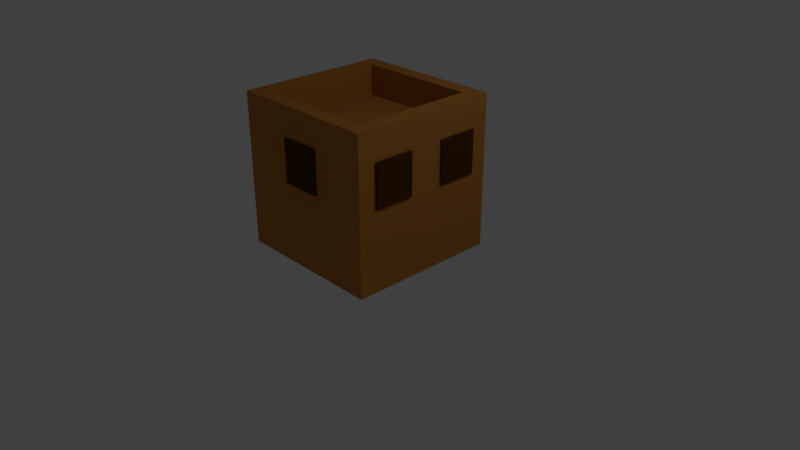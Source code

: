 # Source: House3.blend  (saved by Blender 2.79.0; exported with 4.5.12 LTS)
import bpy
from mathutils import Matrix  # noqa: F401  (used for matrix-valued properties, if any)

bpy.ops.wm.read_factory_settings(use_empty=True)
scene = bpy.context.scene
scene.name = 'Scene'

# ---- collections
col_collection_1 = bpy.data.collections.new('Collection 1'); scene.collection.children.link(col_collection_1)

# ---- materials (node trees are filled in below, after node groups)
mat_house3_brown = bpy.data.materials.new('House3_Brown')
mat_house3_brown.alpha_threshold = 0.0
mat_house3_brown.use_transparent_shadow = False
mat_house3_brown.diffuse_color = (0.5071, 0.2044, 0.04045, 1.0)
mat_house3_brown.roughness = 0.5
mat_house3_brown.line_color = (0.0, 0.0, 0.0, 1.0)
mat_window3_dark = bpy.data.materials.new('Window3_Dark')
mat_window3_dark.alpha_threshold = 0.0
mat_window3_dark.use_transparent_shadow = False
mat_window3_dark.diffuse_color = (0.08714, 0.03284, 0.00437, 1.0)
mat_window3_dark.roughness = 0.5
mat_window3_dark.line_color = (0.0, 0.0, 0.0, 1.0)
mat_window3_dark_001 = bpy.data.materials.new('Window3_Dark.001')
mat_window3_dark_001.alpha_threshold = 0.0
mat_window3_dark_001.use_transparent_shadow = False
mat_window3_dark_001.diffuse_color = (0.08714, 0.03284, 0.00437, 1.0)
mat_window3_dark_001.roughness = 0.5
mat_window3_dark_001.line_color = (0.0, 0.0, 0.0, 1.0)
mat_window3_dark_003 = bpy.data.materials.new('Window3_Dark.003')
mat_window3_dark_003.alpha_threshold = 0.0
mat_window3_dark_003.use_transparent_shadow = False
mat_window3_dark_003.diffuse_color = (0.08714, 0.03284, 0.00437, 1.0)
mat_window3_dark_003.roughness = 0.5
mat_window3_dark_003.line_color = (0.0, 0.0, 0.0, 1.0)
mat_window3_dark_002 = bpy.data.materials.new('Window3_Dark.002')
mat_window3_dark_002.alpha_threshold = 0.0
mat_window3_dark_002.use_transparent_shadow = False
mat_window3_dark_002.diffuse_color = (0.08714, 0.03284, 0.00437, 1.0)
mat_window3_dark_002.roughness = 0.5
mat_window3_dark_002.line_color = (0.0, 0.0, 0.0, 1.0)
mat_window3_dark_004 = bpy.data.materials.new('Window3_Dark.004')
mat_window3_dark_004.alpha_threshold = 0.0
mat_window3_dark_004.use_transparent_shadow = False
mat_window3_dark_004.diffuse_color = (0.08714, 0.03284, 0.00437, 1.0)
mat_window3_dark_004.roughness = 0.5
mat_window3_dark_004.line_color = (0.0, 0.0, 0.0, 1.0)
mat_window3_dark_005 = bpy.data.materials.new('Window3_Dark.005')
mat_window3_dark_005.alpha_threshold = 0.0
mat_window3_dark_005.use_transparent_shadow = False
mat_window3_dark_005.diffuse_color = (0.08714, 0.03284, 0.00437, 1.0)
mat_window3_dark_005.roughness = 0.5
mat_window3_dark_005.line_color = (0.0, 0.0, 0.0, 1.0)

# ---- material node trees

# ---- world
world_world = bpy.data.worlds.new('World'); scene.world = world_world
world_world.color = (0.05088, 0.05088, 0.05088)
world_world.use_sun_shadow = False
world_world.sun_shadow_jitter_overblur = 0.0
world_world.cycles.sampling_method = 'MANUAL'

# ---- cameras
cam_camera = bpy.data.cameras.new('Camera')
cam_camera.clip_end = 100.0
cam_camera.lens = 35.0
cam_camera.sensor_width = 32.0
cam_camera.sensor_height = 18.0
cam_camera.ortho_scale = 7.314
cam_camera.dof.focus_distance = 0.0
cam_camera.dof.aperture_fstop = 128.0

# ---- lights
light_lamp = bpy.data.lights.new('Lamp', 'POINT')
light_lamp.transmission_factor = 0.0
light_lamp.cutoff_distance = 30.0
light_lamp.energy = 100.0
light_lamp.shadow_buffer_clip_start = 1.001
light_lamp.shadow_soft_size = 0.1
light_lamp.shadow_maximum_resolution = 0.006
light_lamp.use_absolute_resolution = True

# ---- meshes
me_cube = bpy.data.meshes.new('Cube')
me_cube.from_pydata([(1.0, 1.0, -1.0), (1.0, -1.0, -1.0), (-1.0, -1.0, -1.0), (-1.0, 1.0, -1.0), (0.79, 0.79, 0.6073), (0.79, -0.79, 0.6073), (-0.79, -0.79, 0.6073), (-0.79, 0.79, 0.6073), (1.0, 1.0, 1.0), (1.0, -1.0, 1.0), (-1.0, 1.0, 1.0), (-1.0, -1.0, 1.0), (0.8, 0.8, 1.0), (0.8, -0.8, 1.0), (-0.8, 0.8, 1.0), (-0.8, -0.8, 1.0)], [], [(0, 1, 2, 3), (4, 7, 6, 5), (0, 8, 9, 1), (1, 9, 11, 2), (2, 11, 10, 3), (8, 0, 3, 10), (12, 13, 9, 8), (14, 12, 8, 10), (13, 15, 11, 9), (15, 14, 10, 11), (4, 5, 13, 12), (7, 4, 12, 14), (5, 6, 15, 13), (6, 7, 14, 15)])
me_cube.materials.append(mat_house3_brown)
me_cube.use_remesh_preserve_volume = False
me_cube.use_remesh_preserve_attributes = False
me_cube.use_mirror_vertex_groups = False
me_cube.update()
me_cube_001 = bpy.data.meshes.new('Cube.001')
me_cube_001.from_pydata([(1.0, 1.0, -1.0), (1.0, -1.0, -1.0), (-1.0, -1.0, -1.0), (-1.0, 1.0, -1.0), (1.0, 1.0, 1.0), (1.0, -1.0, 1.0), (-1.0, -1.0, 1.0), (-1.0, 1.0, 1.0)], [], [(0, 1, 2, 3), (4, 7, 6, 5), (0, 4, 5, 1), (1, 5, 6, 2), (2, 6, 7, 3), (4, 0, 3, 7)])
me_cube_001.materials.append(mat_window3_dark)
me_cube_001.use_remesh_preserve_volume = False
me_cube_001.use_remesh_preserve_attributes = False
me_cube_001.use_mirror_vertex_groups = False
me_cube_001.update()
me_cube_002 = bpy.data.meshes.new('Cube.002')
me_cube_002.from_pydata([(1.0, 1.0, -1.0), (1.0, -1.0, -1.0), (-1.0, -1.0, -1.0), (-1.0, 1.0, -1.0), (1.0, 1.0, 1.0), (1.0, -1.0, 1.0), (-1.0, -1.0, 1.0), (-1.0, 1.0, 1.0)], [], [(0, 1, 2, 3), (4, 7, 6, 5), (0, 4, 5, 1), (1, 5, 6, 2), (2, 6, 7, 3), (4, 0, 3, 7)])
me_cube_002.materials.append(mat_window3_dark_001)
me_cube_002.use_remesh_preserve_volume = False
me_cube_002.use_remesh_preserve_attributes = False
me_cube_002.use_mirror_vertex_groups = False
me_cube_002.update()
me_cube_004 = bpy.data.meshes.new('Cube.004')
me_cube_004.from_pydata([(1.0, 1.0, -1.0), (1.0, -1.0, -1.0), (-1.0, -1.0, -1.0), (-1.0, 1.0, -1.0), (1.0, 1.0, 1.0), (1.0, -1.0, 1.0), (-1.0, -1.0, 1.0), (-1.0, 1.0, 1.0)], [], [(0, 1, 2, 3), (4, 7, 6, 5), (0, 4, 5, 1), (1, 5, 6, 2), (2, 6, 7, 3), (4, 0, 3, 7)])
me_cube_004.materials.append(mat_window3_dark_003)
me_cube_004.use_remesh_preserve_volume = False
me_cube_004.use_remesh_preserve_attributes = False
me_cube_004.use_mirror_vertex_groups = False
me_cube_004.update()
me_cube_003 = bpy.data.meshes.new('Cube.003')
me_cube_003.from_pydata([(1.0, 1.0, -1.0), (1.0, -1.0, -1.0), (-1.0, -1.0, -1.0), (-1.0, 1.0, -1.0), (1.0, 1.0, 1.0), (1.0, -1.0, 1.0), (-1.0, -1.0, 1.0), (-1.0, 1.0, 1.0)], [], [(0, 1, 2, 3), (4, 7, 6, 5), (0, 4, 5, 1), (1, 5, 6, 2), (2, 6, 7, 3), (4, 0, 3, 7)])
me_cube_003.materials.append(mat_window3_dark_002)
me_cube_003.use_remesh_preserve_volume = False
me_cube_003.use_remesh_preserve_attributes = False
me_cube_003.use_mirror_vertex_groups = False
me_cube_003.update()
me_cube_005 = bpy.data.meshes.new('Cube.005')
me_cube_005.from_pydata([(1.0, 1.0, -1.0), (1.0, -1.0, -1.0), (-1.0, -1.0, -1.0), (-1.0, 1.0, -1.0), (1.0, 1.0, 1.0), (1.0, -1.0, 1.0), (-1.0, -1.0, 1.0), (-1.0, 1.0, 1.0)], [], [(0, 1, 2, 3), (4, 7, 6, 5), (0, 4, 5, 1), (1, 5, 6, 2), (2, 6, 7, 3), (4, 0, 3, 7)])
me_cube_005.materials.append(mat_window3_dark_004)
me_cube_005.use_remesh_preserve_volume = False
me_cube_005.use_remesh_preserve_attributes = False
me_cube_005.use_mirror_vertex_groups = False
me_cube_005.update()
me_cube_006 = bpy.data.meshes.new('Cube.006')
me_cube_006.from_pydata([(1.0, 1.0, -1.0), (1.0, -1.0, -1.0), (-1.0, -1.0, -1.0), (-1.0, 1.0, -1.0), (1.0, 1.0, 1.0), (1.0, -1.0, 1.0), (-1.0, -1.0, 1.0), (-1.0, 1.0, 1.0)], [], [(0, 1, 2, 3), (4, 7, 6, 5), (0, 4, 5, 1), (1, 5, 6, 2), (2, 6, 7, 3), (4, 0, 3, 7)])
me_cube_006.materials.append(mat_window3_dark_005)
me_cube_006.use_remesh_preserve_volume = False
me_cube_006.use_remesh_preserve_attributes = False
me_cube_006.use_mirror_vertex_groups = False
me_cube_006.update()

# ---- objects
ob_cube = bpy.data.objects.new('Cube', me_cube)
ob_lamp = bpy.data.objects.new('Lamp', light_lamp)
ob_camera = bpy.data.objects.new('Camera', cam_camera)
ob_cube_001 = bpy.data.objects.new('Cube.001', me_cube_001)
ob_cube_002 = bpy.data.objects.new('Cube.002', me_cube_002)
ob_cube_004 = bpy.data.objects.new('Cube.004', me_cube_004)
ob_cube_003 = bpy.data.objects.new('Cube.003', me_cube_003)
ob_cube_005 = bpy.data.objects.new('Cube.005', me_cube_005)
ob_cube_006 = bpy.data.objects.new('Cube.006', me_cube_006)

# ---- transforms, parenting, visibility, modifiers, constraints
ob_cube.location = (0.0, 0.0, 1.167)
ob_cube.lock_rotations_4d = False
ob_cube.empty_display_type = 'ARROWS'
ob_cube.lineart.crease_threshold = 0.0
ob_lamp.location = (4.076, 1.005, 5.904)
ob_lamp.rotation_euler = (0.6503, 0.05522, 1.866)
ob_lamp.lock_rotations_4d = False
ob_lamp.empty_display_type = 'ARROWS'
ob_lamp.color = (0.0, 0.0, 0.0, 0.0)
ob_lamp.lineart.crease_threshold = 0.0
ob_camera.location = (7.481, -6.508, 5.344)
ob_camera.rotation_euler = (1.109, 0.0, 0.8149)
ob_camera.lock_rotations_4d = False
ob_camera.empty_display_type = 'ARROWS'
ob_camera.color = (0.0, 0.0, 0.0, 0.0)
ob_camera.display_type = 'WIRE'
ob_camera.lineart.crease_threshold = 0.0
ob_cube_001.location = (1.0, 0.5, 1.5)
ob_cube_001.rotation_euler = (0.0, -0.0, 1.571)
ob_cube_001.scale = (0.2642, 0.028, 0.28)
ob_cube_001.lock_rotations_4d = False
ob_cube_001.empty_display_type = 'ARROWS'
ob_cube_001.lineart.crease_threshold = 0.0
ob_cube_002.location = (1.0, -0.5, 1.5)
ob_cube_002.rotation_euler = (0.0, -0.0, 1.571)
ob_cube_002.scale = (0.2642, 0.028, 0.28)
ob_cube_002.lock_rotations_4d = False
ob_cube_002.empty_display_type = 'ARROWS'
ob_cube_002.lineart.crease_threshold = 0.0
ob_cube_004.location = (-1.0, -0.5, 1.5)
ob_cube_004.rotation_euler = (0.0, -0.0, 4.712)
ob_cube_004.scale = (0.2642, 0.028, 0.28)
ob_cube_004.lock_rotations_4d = False
ob_cube_004.empty_display_type = 'ARROWS'
ob_cube_004.lineart.crease_threshold = 0.0
ob_cube_003.location = (-1.0, 0.5, 1.5)
ob_cube_003.rotation_euler = (0.0, -0.0, 4.712)
ob_cube_003.scale = (0.2642, 0.028, 0.28)
ob_cube_003.lock_rotations_4d = False
ob_cube_003.empty_display_type = 'ARROWS'
ob_cube_003.lineart.crease_threshold = 0.0
ob_cube_005.location = (0.0, 1.0, 1.5)
ob_cube_005.rotation_euler = (0.0, -0.0, 3.142)
ob_cube_005.scale = (0.2642, 0.028, 0.28)
ob_cube_005.lock_rotations_4d = False
ob_cube_005.empty_display_type = 'ARROWS'
ob_cube_005.lineart.crease_threshold = 0.0
ob_cube_006.location = (0.0, -1.0, 1.5)
ob_cube_006.rotation_euler = (0.0, -0.0, 3.142)
ob_cube_006.scale = (0.2642, 0.028, 0.28)
ob_cube_006.lock_rotations_4d = False
ob_cube_006.empty_display_type = 'ARROWS'
ob_cube_006.lineart.crease_threshold = 0.0

# ---- collection membership
col_collection_1.objects.link(ob_cube)
col_collection_1.objects.link(ob_lamp)
col_collection_1.objects.link(ob_camera)
col_collection_1.objects.link(ob_cube_001)
col_collection_1.objects.link(ob_cube_002)
col_collection_1.objects.link(ob_cube_004)
col_collection_1.objects.link(ob_cube_003)
col_collection_1.objects.link(ob_cube_005)
col_collection_1.objects.link(ob_cube_006)

# ---- scene / render settings (as saved in the file)
scene.camera = ob_camera
scene.frame_start = 1; scene.frame_end = 250; scene.frame_set(1)
scene.render.engine = 'BLENDER_EEVEE_NEXT'
scene.render.resolution_percentage = 50
scene.render.dither_intensity = 0.0
scene.cycles.use_denoising = False
scene.cycles.samples = 128
scene.cycles.sampling_pattern = 'TABULATED_SOBOL'
scene.cycles.use_adaptive_sampling = False
scene.cycles.use_light_tree = False
scene.cycles.blur_glossy = 0.0
scene.cycles.sample_clamp_indirect = 0.0
scene.view_settings.view_transform = 'Standard'
bpy.context.view_layer.update()
